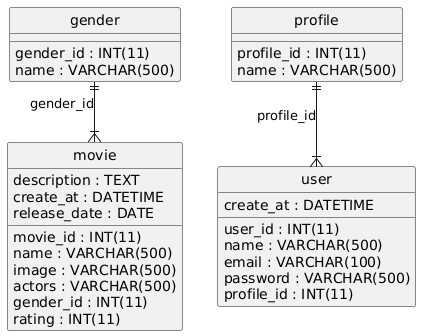

The diagram above was rendered by PlantUML. Its source (embedded in the PNG):
@startuml
hide circle
skinparam linetype ortho

entity "gender" as gender {
  gender_id : INT(11)
  name : VARCHAR(500)
}

entity "movie" as movie {
  movie_id : INT(11)
  name : VARCHAR(500)
  description : TEXT
  image : VARCHAR(500)
  create_at : DATETIME
  release_date : DATE
  actors : VARCHAR(500)
  gender_id : INT(11)
  rating : INT(11)
}

entity "profile" as profile {
  profile_id : INT(11)
  name : VARCHAR(500)
}

entity "user" as user {
  user_id : INT(11)
  name : VARCHAR(500)
  email : VARCHAR(100)
  password : VARCHAR(500)
  create_at : DATETIME
  profile_id : INT(11)
}

gender ||--|{ movie : "gender_id"
profile ||--|{ user : "profile_id"
@enduml